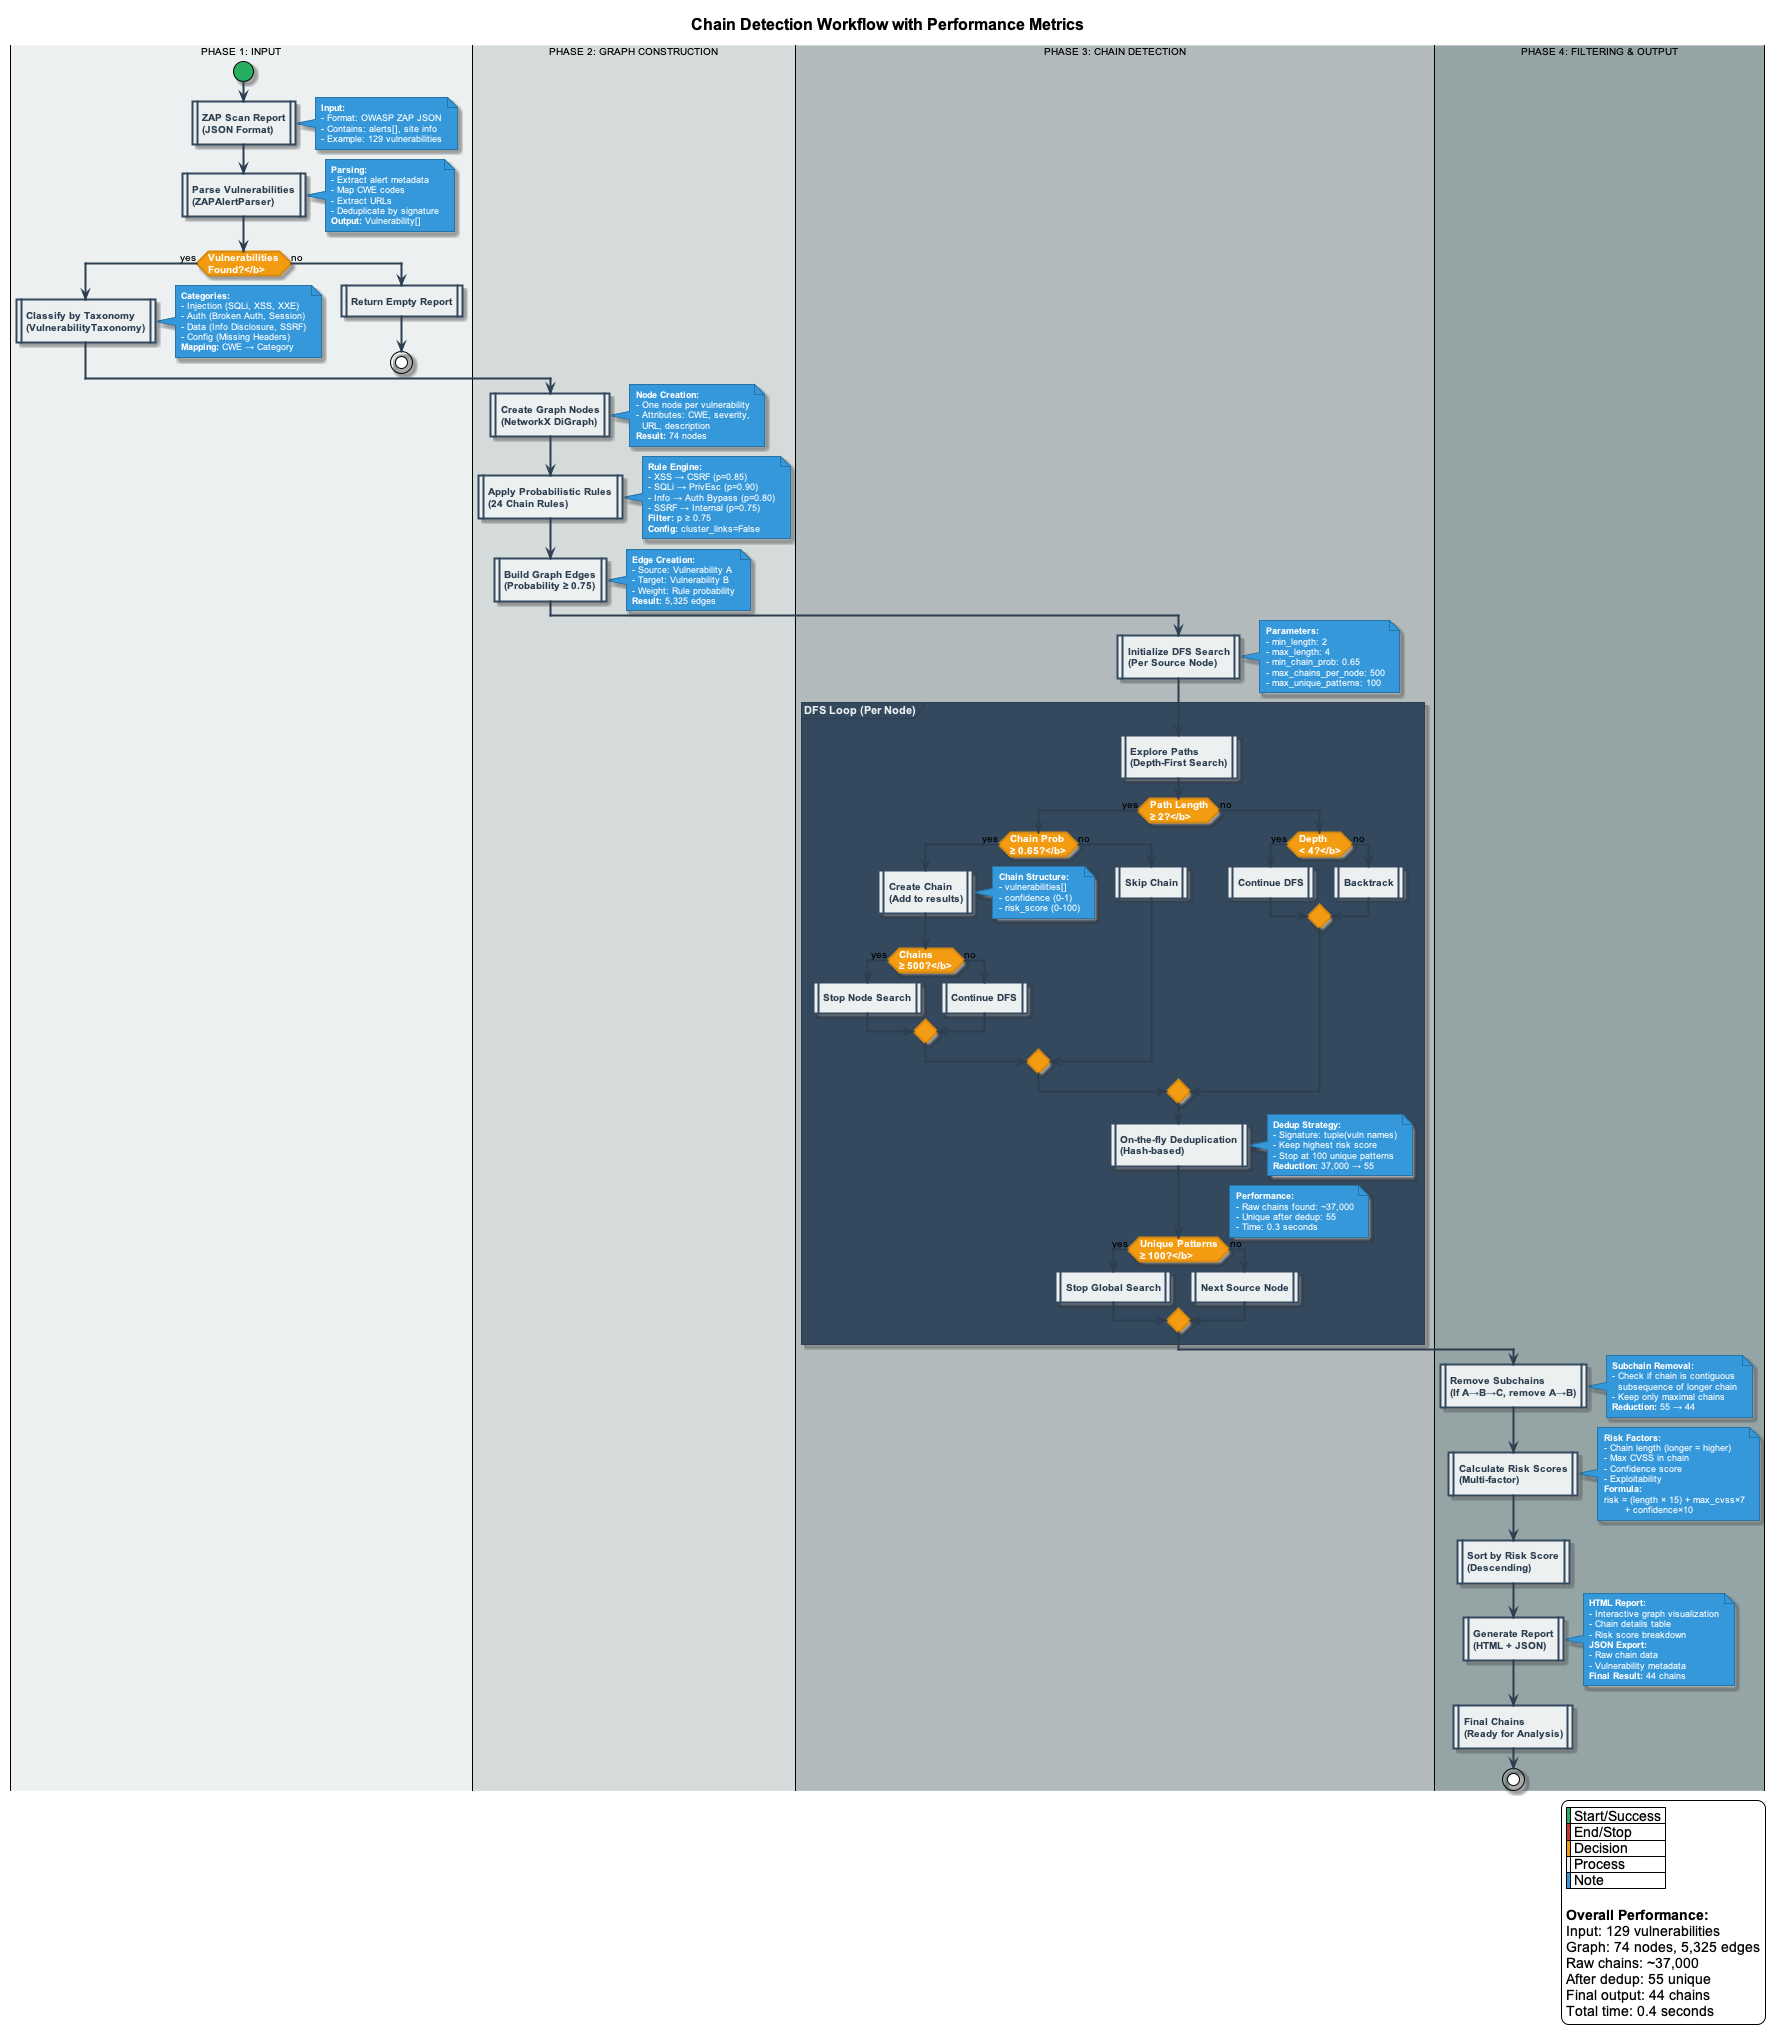

The diagram above was rendered by PlantUML. Its source (embedded in the PNG):
@startuml figure_3_workflow
!theme plain
skinparam {
  BackgroundColor transparent
  shadowing true
  DefaultFontSize 10
  DefaultFontName Arial
  ArrowColor #2C3E50
  ArrowThickness 2

  activity {
    BackgroundColor #ECF0F1
    BorderColor #34495E
    BorderThickness 2
    FontColor #2C3E50
    FontSize 10
    FontStyle bold
    DiamondBackgroundColor #F39C12
    DiamondBorderColor #D68910
    DiamondFontColor white
    StartColor #27AE60
    EndColor #C0392B
  }

  partition {
    BackgroundColor #34495E
    BorderColor #2C3E50
    BorderThickness 2
    FontColor #ECF0F1
    FontSize 11
  }

  note {
    BackgroundColor #3498DB
    BorderColor #2874A6
    FontColor white
    FontSize 9
  }
}

title Chain Detection Workflow with Performance Metrics
title <size:16><b>Chain Detection Workflow with Performance Metrics</b></size>

|#ECF0F1|PHASE 1: INPUT|
start
:<b>ZAP Scan Report</b>
(JSON Format)|
note right
  <b>Input:</b>
  - Format: OWASP ZAP JSON
  - Contains: alerts[], site info
  - Example: 129 vulnerabilities
end note

:<b>Parse Vulnerabilities</b>
(ZAPAlertParser)|
note right
  <b>Parsing:</b>
  - Extract alert metadata
  - Map CWE codes
  - Extract URLs
  - Deduplicate by signature
  <b>Output:</b> Vulnerability[]
end note

if (<b>Vulnerabilities\nFound?</b>) then (yes)
  :<b>Classify by Taxonomy</b>
  (VulnerabilityTaxonomy)|
  note right
    <b>Categories:</b>
    - Injection (SQLi, XSS, XXE)
    - Auth (Broken Auth, Session)
    - Data (Info Disclosure, SSRF)
    - Config (Missing Headers)
    <b>Mapping:</b> CWE → Category
  end note
else (no)
  :<b>Return Empty Report</b>|
  stop
endif

|#D5DBDB|PHASE 2: GRAPH CONSTRUCTION|

:<b>Create Graph Nodes</b>
(NetworkX DiGraph)|
note right
  <b>Node Creation:</b>
  - One node per vulnerability
  - Attributes: CWE, severity,
    URL, description
  <b>Result:</b> 74 nodes
end note

:<b>Apply Probabilistic Rules</b>
(24 Chain Rules)|
note right
  <b>Rule Engine:</b>
  - XSS → CSRF (p=0.85)
  - SQLi → PrivEsc (p=0.90)
  - Info → Auth Bypass (p=0.80)
  - SSRF → Internal (p=0.75)
  <b>Filter:</b> p ≥ 0.75
  <b>Config:</b> cluster_links=False
end note

:<b>Build Graph Edges</b>
(Probability ≥ 0.75)|
note right
  <b>Edge Creation:</b>
  - Source: Vulnerability A
  - Target: Vulnerability B
  - Weight: Rule probability
  <b>Result:</b> 5,325 edges
end note

|#B2BABB|PHASE 3: CHAIN DETECTION|

:<b>Initialize DFS Search</b>
(Per Source Node)|
note right
  <b>Parameters:</b>
  - min_length: 2
  - max_length: 4
  - min_chain_prob: 0.65
  - max_chains_per_node: 500
  - max_unique_patterns: 100
end note

partition "**DFS Loop (Per Node)**" {
  :<b>Explore Paths</b>
  (Depth-First Search)|

  if (<b>Path Length\n≥ 2?</b>) then (yes)
    if (<b>Chain Prob\n≥ 0.65?</b>) then (yes)
      :<b>Create Chain</b>
      (Add to results)|
      note right
        <b>Chain Structure:</b>
        - vulnerabilities[]
        - confidence (0-1)
        - risk_score (0-100)
      end note

      if (<b>Chains\n≥ 500?</b>) then (yes)
        :<b>Stop Node Search</b>|
      else (no)
        :<b>Continue DFS</b>|
      endif
    else (no)
      :<b>Skip Chain</b>|
    endif
  else (no)
    if (<b>Depth\n< 4?</b>) then (yes)
      :<b>Continue DFS</b>|
    else (no)
      :<b>Backtrack</b>|
    endif
  endif

  :<b>On-the-fly Deduplication</b>
  (Hash-based)|
  note right
    <b>Dedup Strategy:</b>
    - Signature: tuple(vuln names)
    - Keep highest risk score
    - Stop at 100 unique patterns
    <b>Reduction:</b> 37,000 → 55
  end note

  if (<b>Unique Patterns\n≥ 100?</b>) then (yes)
    :<b>Stop Global Search</b>|
  else (no)
    :<b>Next Source Node</b>|
  endif
}

note right
  <b>Performance:</b>
  - Raw chains found: ~37,000
  - Unique after dedup: 55
  - Time: 0.3 seconds
end note

|#95A5A6|PHASE 4: FILTERING & OUTPUT|

:<b>Remove Subchains</b>
(If A→B→C, remove A→B)|
note right
  <b>Subchain Removal:</b>
  - Check if chain is contiguous
    subsequence of longer chain
  - Keep only maximal chains
  <b>Reduction:</b> 55 → 44
end note

:<b>Calculate Risk Scores</b>
(Multi-factor)|
note right
  <b>Risk Factors:</b>
  - Chain length (longer = higher)
  - Max CVSS in chain
  - Confidence score
  - Exploitability
  <b>Formula:</b>
  risk = (length × 15) + max_cvss×7
         + confidence×10
end note

:<b>Sort by Risk Score</b>
(Descending)|

:<b>Generate Report</b>
(HTML + JSON)|
note right
  <b>HTML Report:</b>
  - Interactive graph visualization
  - Chain details table
  - Risk score breakdown
  <b>JSON Export:</b>
  - Raw chain data
  - Vulnerability metadata
  <b>Final Result:</b> 44 chains
end note

:<b>Final Chains</b>
(Ready for Analysis)|
stop

legend right
  |<#27AE60>| Start/Success |
  |<#C0392B>| End/Stop |
  |<#F39C12>| Decision |
  |<#ECF0F1>| Process |
  |<#3498DB>| Note |

  <b>Overall Performance:</b>
  Input: 129 vulnerabilities
  Graph: 74 nodes, 5,325 edges
  Raw chains: ~37,000
  After dedup: 55 unique
  Final output: 44 chains
  Total time: 0.4 seconds
endlegend

@enduml